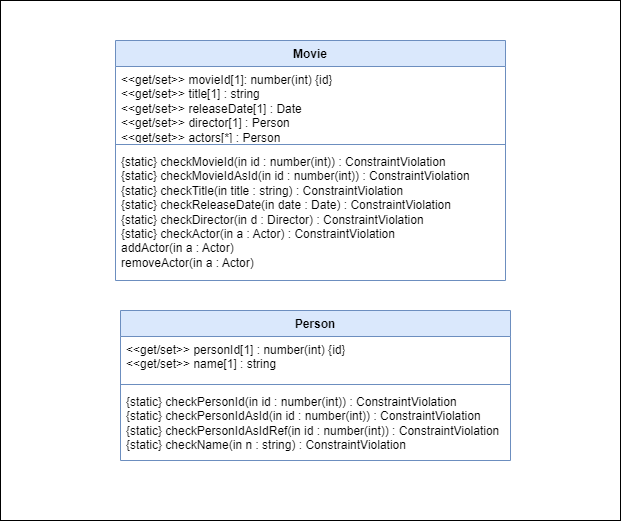

The diagram above was exported from draw.io. Its source (the exported page's mxGraphModel, read from the mxfile embedded in the PNG):
<mxGraphModel dx="1050" dy="573" grid="1" gridSize="10" guides="1" tooltips="1" connect="1" arrows="1" fold="1" page="1" pageScale="1" pageWidth="850" pageHeight="1100" math="0" shadow="0">
  <root>
    <mxCell id="0" />
    <mxCell id="1" parent="0" />
    <mxCell id="AQx75l5xp9aor294ljtQ-17" value="" style="rounded=0;whiteSpace=wrap;html=1;" vertex="1" parent="1">
      <mxGeometry x="240" y="100" width="620" height="520" as="geometry" />
    </mxCell>
    <mxCell id="AQx75l5xp9aor294ljtQ-11" value="Person" style="swimlane;fontStyle=1;align=center;verticalAlign=top;childLayout=stackLayout;horizontal=1;startSize=26;horizontalStack=0;resizeParent=1;resizeParentMax=0;resizeLast=0;collapsible=1;marginBottom=0;whiteSpace=wrap;html=1;fillColor=#dae8fc;strokeColor=#6c8ebf;" vertex="1" parent="1">
      <mxGeometry x="360" y="410" width="390" height="150" as="geometry" />
    </mxCell>
    <mxCell id="AQx75l5xp9aor294ljtQ-12" value="&lt;div&gt;&amp;lt;&amp;lt;get/set&amp;gt;&amp;gt; personId[1] : number(int) {id}&lt;/div&gt;&lt;div&gt;&amp;lt;&amp;lt;get/set&amp;gt;&amp;gt; name[1] : string&lt;/div&gt;" style="text;strokeColor=none;fillColor=none;align=left;verticalAlign=top;spacingLeft=4;spacingRight=4;overflow=hidden;rotatable=0;points=[[0,0.5],[1,0.5]];portConstraint=eastwest;whiteSpace=wrap;html=1;" vertex="1" parent="AQx75l5xp9aor294ljtQ-11">
      <mxGeometry y="26" width="390" height="44" as="geometry" />
    </mxCell>
    <mxCell id="AQx75l5xp9aor294ljtQ-13" value="" style="line;strokeWidth=1;fillColor=none;align=left;verticalAlign=middle;spacingTop=-1;spacingLeft=3;spacingRight=3;rotatable=0;labelPosition=right;points=[];portConstraint=eastwest;strokeColor=inherit;" vertex="1" parent="AQx75l5xp9aor294ljtQ-11">
      <mxGeometry y="70" width="390" height="8" as="geometry" />
    </mxCell>
    <mxCell id="AQx75l5xp9aor294ljtQ-14" value="&lt;div&gt;{static} checkPersonId(in id : number(int)) : ConstraintViolation&lt;/div&gt;&lt;div&gt;{static} checkPersonIdAsId(in id : number(int)) : ConstraintViolation&lt;/div&gt;&lt;div&gt;{static} checkPersonIdAsIdRef(in id : number(int)) : ConstraintViolation&lt;/div&gt;&lt;div&gt;{static} checkName(in n : string) : ConstraintViolation&lt;/div&gt;" style="text;strokeColor=none;fillColor=none;align=left;verticalAlign=top;spacingLeft=4;spacingRight=4;overflow=hidden;rotatable=0;points=[[0,0.5],[1,0.5]];portConstraint=eastwest;whiteSpace=wrap;html=1;" vertex="1" parent="AQx75l5xp9aor294ljtQ-11">
      <mxGeometry y="78" width="390" height="72" as="geometry" />
    </mxCell>
    <mxCell id="AQx75l5xp9aor294ljtQ-6" value="Movie" style="swimlane;fontStyle=1;align=center;verticalAlign=top;childLayout=stackLayout;horizontal=1;startSize=26;horizontalStack=0;resizeParent=1;resizeParentMax=0;resizeLast=0;collapsible=1;marginBottom=0;whiteSpace=wrap;html=1;fillColor=#dae8fc;strokeColor=#6c8ebf;" vertex="1" parent="1">
      <mxGeometry x="355" y="140" width="390" height="240" as="geometry" />
    </mxCell>
    <mxCell id="AQx75l5xp9aor294ljtQ-7" value="&lt;div&gt;&amp;lt;&amp;lt;get/set&amp;gt;&amp;gt; movieId[1]: number(int) {id}&lt;/div&gt;&lt;div&gt;&amp;lt;&amp;lt;get/set&amp;gt;&amp;gt; title[1] : string&lt;/div&gt;&lt;div&gt;&amp;lt;&amp;lt;get/set&amp;gt;&amp;gt; releaseDate[1] : Date&lt;/div&gt;&lt;div&gt;&amp;lt;&amp;lt;get/set&amp;gt;&amp;gt; director[1] : Person&lt;/div&gt;&lt;div&gt;&lt;span style=&quot;background-color: initial;&quot;&gt;&amp;lt;&amp;lt;get/set&amp;gt;&amp;gt; actors[*] : Person&lt;/span&gt;&lt;/div&gt;" style="text;strokeColor=none;fillColor=none;align=left;verticalAlign=top;spacingLeft=4;spacingRight=4;overflow=hidden;rotatable=0;points=[[0,0.5],[1,0.5]];portConstraint=eastwest;whiteSpace=wrap;html=1;" vertex="1" parent="AQx75l5xp9aor294ljtQ-6">
      <mxGeometry y="26" width="390" height="74" as="geometry" />
    </mxCell>
    <mxCell id="AQx75l5xp9aor294ljtQ-8" value="" style="line;strokeWidth=1;fillColor=none;align=left;verticalAlign=middle;spacingTop=-1;spacingLeft=3;spacingRight=3;rotatable=0;labelPosition=right;points=[];portConstraint=eastwest;strokeColor=inherit;" vertex="1" parent="AQx75l5xp9aor294ljtQ-6">
      <mxGeometry y="100" width="390" height="8" as="geometry" />
    </mxCell>
    <mxCell id="AQx75l5xp9aor294ljtQ-9" value="&lt;div&gt;{static} checkMovieId(in id : number(int)) : ConstraintViolation&lt;/div&gt;&lt;div&gt;{static} checkMovieIdAsId(in id : number(int)) : ConstraintViolation&lt;/div&gt;&lt;div&gt;{static} checkTitle(in title : string) : ConstraintViolation&lt;/div&gt;&lt;div&gt;{static} checkReleaseDate(in date : Date) : ConstraintViolation&lt;/div&gt;&lt;div&gt;{static} checkDirector(in d : Director) : ConstraintViolation&lt;/div&gt;&lt;div&gt;{static} checkActor(in a : Actor) : ConstraintViolation&lt;/div&gt;&lt;div&gt;addActor(in a : Actor)&lt;/div&gt;&lt;div&gt;removeActor(in a : Actor)&lt;/div&gt;" style="text;align=left;verticalAlign=top;spacingLeft=4;spacingRight=4;overflow=hidden;rotatable=0;points=[[0,0.5],[1,0.5]];portConstraint=eastwest;whiteSpace=wrap;html=1;" vertex="1" parent="AQx75l5xp9aor294ljtQ-6">
      <mxGeometry y="108" width="390" height="132" as="geometry" />
    </mxCell>
  </root>
</mxGraphModel>